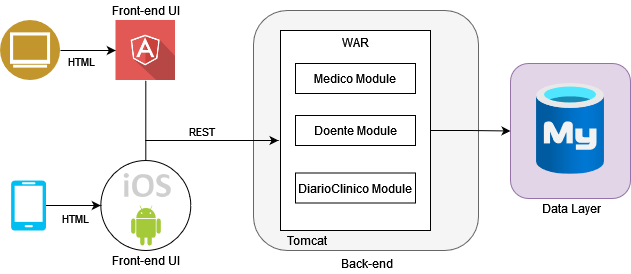

The diagram above was exported from draw.io. Its source (the exported page's mxGraphModel, read from the mxfile embedded in the PNG):
<mxGraphModel dx="1888" dy="536" grid="1" gridSize="10" guides="1" tooltips="1" connect="1" arrows="1" fold="1" page="1" pageScale="1" pageWidth="850" pageHeight="1100" math="0" shadow="0">
  <root>
    <mxCell id="0" />
    <mxCell id="1" parent="0" />
    <mxCell id="PEaDnvon1fMHATdUNnL7-9" style="edgeStyle=orthogonalEdgeStyle;rounded=0;orthogonalLoop=1;jettySize=auto;html=1;entryX=1;entryY=0.5;entryDx=0;entryDy=0;exitX=0.5;exitY=0;exitDx=0;exitDy=0;exitPerimeter=0;" parent="1" source="PEaDnvon1fMHATdUNnL7-6" edge="1">
      <mxGeometry relative="1" as="geometry">
        <mxPoint x="-565" y="275" as="sourcePoint" />
        <mxPoint x="-377" y="210" as="targetPoint" />
        <Array as="points">
          <mxPoint x="-505" y="210" />
        </Array>
      </mxGeometry>
    </mxCell>
    <mxCell id="PEaDnvon1fMHATdUNnL7-6" value="" style="verticalLabelPosition=bottom;verticalAlign=top;html=1;shape=mxgraph.flowchart.on-page_reference;" parent="1" vertex="1">
      <mxGeometry x="-549.69" y="230" width="90" height="90" as="geometry" />
    </mxCell>
    <mxCell id="mXtihiRLkhOXOY-LUsf4-58" value="" style="rounded=1;whiteSpace=wrap;html=1;fillColor=#f5f5f5;strokeColor=#666666;fontColor=#333333;" parent="1" vertex="1">
      <mxGeometry x="-397" y="80" width="225" height="240" as="geometry" />
    </mxCell>
    <mxCell id="mXtihiRLkhOXOY-LUsf4-7" style="edgeStyle=orthogonalEdgeStyle;rounded=0;orthogonalLoop=1;jettySize=auto;html=1;entryX=0;entryY=0.5;entryDx=0;entryDy=0;exitX=1;exitY=0.5;exitDx=0;exitDy=0;" parent="1" source="mXtihiRLkhOXOY-LUsf4-5" target="mXtihiRLkhOXOY-LUsf4-6" edge="1">
      <mxGeometry relative="1" as="geometry">
        <mxPoint x="-584.69" y="120" as="sourcePoint" />
        <Array as="points" />
      </mxGeometry>
    </mxCell>
    <mxCell id="mXtihiRLkhOXOY-LUsf4-10" value="HTML" style="edgeLabel;html=1;align=center;verticalAlign=middle;resizable=0;points=[];" parent="mXtihiRLkhOXOY-LUsf4-7" vertex="1" connectable="0">
      <mxGeometry x="0.0734" relative="1" as="geometry">
        <mxPoint x="-10" y="10" as="offset" />
      </mxGeometry>
    </mxCell>
    <mxCell id="mXtihiRLkhOXOY-LUsf4-5" value="" style="aspect=fixed;perimeter=ellipsePerimeter;html=1;align=center;shadow=0;dashed=0;fontColor=#4277BB;labelBackgroundColor=#ffffff;fontSize=12;spacingTop=3;image;image=img/lib/ibm/users/browser.svg;" parent="1" vertex="1">
      <mxGeometry x="-650" y="90" width="60" height="60" as="geometry" />
    </mxCell>
    <mxCell id="mXtihiRLkhOXOY-LUsf4-14" style="edgeStyle=orthogonalEdgeStyle;rounded=0;orthogonalLoop=1;jettySize=auto;html=1;entryX=1;entryY=0.5;entryDx=0;entryDy=0;exitX=0.5;exitY=1;exitDx=0;exitDy=0;" parent="1" source="mXtihiRLkhOXOY-LUsf4-6" edge="1">
      <mxGeometry relative="1" as="geometry">
        <Array as="points">
          <mxPoint x="-505" y="210" />
        </Array>
        <mxPoint x="-372" y="210" as="targetPoint" />
      </mxGeometry>
    </mxCell>
    <mxCell id="mXtihiRLkhOXOY-LUsf4-15" value="REST" style="edgeLabel;html=1;align=center;verticalAlign=middle;resizable=0;points=[];" parent="mXtihiRLkhOXOY-LUsf4-14" vertex="1" connectable="0">
      <mxGeometry x="-0.1414" y="2" relative="1" as="geometry">
        <mxPoint x="32" y="-8" as="offset" />
      </mxGeometry>
    </mxCell>
    <mxCell id="mXtihiRLkhOXOY-LUsf4-20" value="" style="group;verticalAlign=middle;labelPosition=center;verticalLabelPosition=middle;align=center;" parent="1" vertex="1" connectable="0">
      <mxGeometry x="-544.69" y="90" width="80" height="80" as="geometry" />
    </mxCell>
    <mxCell id="mXtihiRLkhOXOY-LUsf4-6" value="" style="shape=image;html=1;verticalAlign=top;verticalLabelPosition=bottom;labelBackgroundColor=#ffffff;imageAspect=0;aspect=fixed;image=https://cdn0.iconfinder.com/data/icons/long-shadow-web-icons/512/angular-symbol-128.png" parent="mXtihiRLkhOXOY-LUsf4-20" vertex="1">
      <mxGeometry x="10" width="60" height="60" as="geometry" />
    </mxCell>
    <mxCell id="mXtihiRLkhOXOY-LUsf4-29" value="" style="group" parent="1" vertex="1" connectable="0">
      <mxGeometry x="-140" y="133" width="120" height="155" as="geometry" />
    </mxCell>
    <mxCell id="mXtihiRLkhOXOY-LUsf4-27" value="" style="rounded=1;whiteSpace=wrap;html=1;fillColor=#e1d5e7;strokeColor=#9673a6;" parent="mXtihiRLkhOXOY-LUsf4-29" vertex="1">
      <mxGeometry width="120" height="135" as="geometry" />
    </mxCell>
    <mxCell id="mXtihiRLkhOXOY-LUsf4-26" value="" style="aspect=fixed;html=1;points=[];align=center;image;fontSize=12;image=img/lib/azure2/databases/Azure_Database_MySQL_Server.svg;" parent="mXtihiRLkhOXOY-LUsf4-29" vertex="1">
      <mxGeometry x="26" y="20" width="68" height="90.67" as="geometry" />
    </mxCell>
    <mxCell id="mXtihiRLkhOXOY-LUsf4-28" value="Data Layer" style="text;html=1;align=center;verticalAlign=middle;resizable=0;points=[];autosize=1;strokeColor=none;" parent="mXtihiRLkhOXOY-LUsf4-29" vertex="1">
      <mxGeometry x="26" y="135" width="70" height="20" as="geometry" />
    </mxCell>
    <mxCell id="mXtihiRLkhOXOY-LUsf4-59" value="Back-end" style="text;html=1;align=center;verticalAlign=middle;resizable=0;points=[];autosize=1;strokeColor=none;" parent="1" vertex="1">
      <mxGeometry x="-319.5" y="323" width="70" height="20" as="geometry" />
    </mxCell>
    <mxCell id="mXtihiRLkhOXOY-LUsf4-8" value="Front-end UI" style="text;html=1;align=center;verticalAlign=middle;resizable=0;points=[];autosize=1;strokeColor=none;" parent="1" vertex="1">
      <mxGeometry x="-544.69" y="70" width="80" height="20" as="geometry" />
    </mxCell>
    <mxCell id="PEaDnvon1fMHATdUNnL7-4" value="" style="dashed=0;outlineConnect=0;html=1;align=center;labelPosition=center;verticalLabelPosition=bottom;verticalAlign=top;shape=mxgraph.weblogos.ios;fillColor=#695D5D;gradientColor=#100E0E" parent="1" vertex="1">
      <mxGeometry x="-526.8800000000001" y="242.5" width="47.19" height="24.5" as="geometry" />
    </mxCell>
    <mxCell id="PEaDnvon1fMHATdUNnL7-5" value="" style="dashed=0;outlineConnect=0;html=1;align=center;labelPosition=center;verticalLabelPosition=bottom;verticalAlign=top;shape=mxgraph.weblogos.android;fillColor=#A4CA39;strokeColor=none" parent="1" vertex="1">
      <mxGeometry x="-519.3800000000001" y="275" width="29.69" height="40" as="geometry" />
    </mxCell>
    <mxCell id="PEaDnvon1fMHATdUNnL7-10" value="Front-end UI" style="text;html=1;align=center;verticalAlign=middle;resizable=0;points=[];autosize=1;strokeColor=none;" parent="1" vertex="1">
      <mxGeometry x="-544.69" y="320" width="80" height="20" as="geometry" />
    </mxCell>
    <mxCell id="PEaDnvon1fMHATdUNnL7-12" style="edgeStyle=orthogonalEdgeStyle;rounded=0;orthogonalLoop=1;jettySize=auto;html=1;entryX=0;entryY=0.5;entryDx=0;entryDy=0;entryPerimeter=0;" parent="1" source="PEaDnvon1fMHATdUNnL7-11" target="PEaDnvon1fMHATdUNnL7-6" edge="1">
      <mxGeometry relative="1" as="geometry" />
    </mxCell>
    <mxCell id="PEaDnvon1fMHATdUNnL7-11" value="" style="verticalLabelPosition=bottom;html=1;verticalAlign=top;align=center;strokeColor=none;fillColor=#00BEF2;shape=mxgraph.azure.mobile;pointerEvents=1;" parent="1" vertex="1">
      <mxGeometry x="-639.5" y="250" width="35" height="50" as="geometry" />
    </mxCell>
    <mxCell id="PEaDnvon1fMHATdUNnL7-13" value="HTML" style="edgeLabel;html=1;align=center;verticalAlign=middle;resizable=0;points=[];" parent="1" vertex="1" connectable="0">
      <mxGeometry x="-576" y="287" as="geometry" />
    </mxCell>
    <mxCell id="PEaDnvon1fMHATdUNnL7-17" style="edgeStyle=orthogonalEdgeStyle;rounded=0;orthogonalLoop=1;jettySize=auto;html=1;entryX=0;entryY=0.5;entryDx=0;entryDy=0;exitX=1;exitY=0.5;exitDx=0;exitDy=0;" parent="1" source="-5n6dmoRnVhTQE5Wi8ee-3" target="mXtihiRLkhOXOY-LUsf4-27" edge="1">
      <mxGeometry relative="1" as="geometry">
        <mxPoint x="-170" y="201" as="sourcePoint" />
      </mxGeometry>
    </mxCell>
    <mxCell id="-5n6dmoRnVhTQE5Wi8ee-3" value="" style="rounded=0;whiteSpace=wrap;html=1;" parent="1" vertex="1">
      <mxGeometry x="-370" y="100" width="150" height="200" as="geometry" />
    </mxCell>
    <mxCell id="-5n6dmoRnVhTQE5Wi8ee-4" value="Tomcat" style="text;html=1;align=center;verticalAlign=middle;resizable=0;points=[];autosize=1;strokeColor=none;" parent="1" vertex="1">
      <mxGeometry x="-369.5" y="300" width="50" height="20" as="geometry" />
    </mxCell>
    <mxCell id="-5n6dmoRnVhTQE5Wi8ee-5" value="WAR" style="text;html=1;align=center;verticalAlign=middle;resizable=0;points=[];autosize=1;strokeColor=none;" parent="1" vertex="1">
      <mxGeometry x="-315" y="102" width="40" height="20" as="geometry" />
    </mxCell>
    <mxCell id="-5n6dmoRnVhTQE5Wi8ee-6" value="Medico Module" style="rounded=0;whiteSpace=wrap;html=1;" parent="1" vertex="1">
      <mxGeometry x="-355" y="133" width="120" height="30" as="geometry" />
    </mxCell>
    <mxCell id="-5n6dmoRnVhTQE5Wi8ee-7" value="Doente Module" style="rounded=0;whiteSpace=wrap;html=1;" parent="1" vertex="1">
      <mxGeometry x="-355" y="185" width="120" height="30" as="geometry" />
    </mxCell>
    <mxCell id="-5n6dmoRnVhTQE5Wi8ee-8" value="DiarioClinico Module" style="rounded=0;whiteSpace=wrap;html=1;" parent="1" vertex="1">
      <mxGeometry x="-355" y="242.5" width="120" height="30" as="geometry" />
    </mxCell>
  </root>
</mxGraphModel>